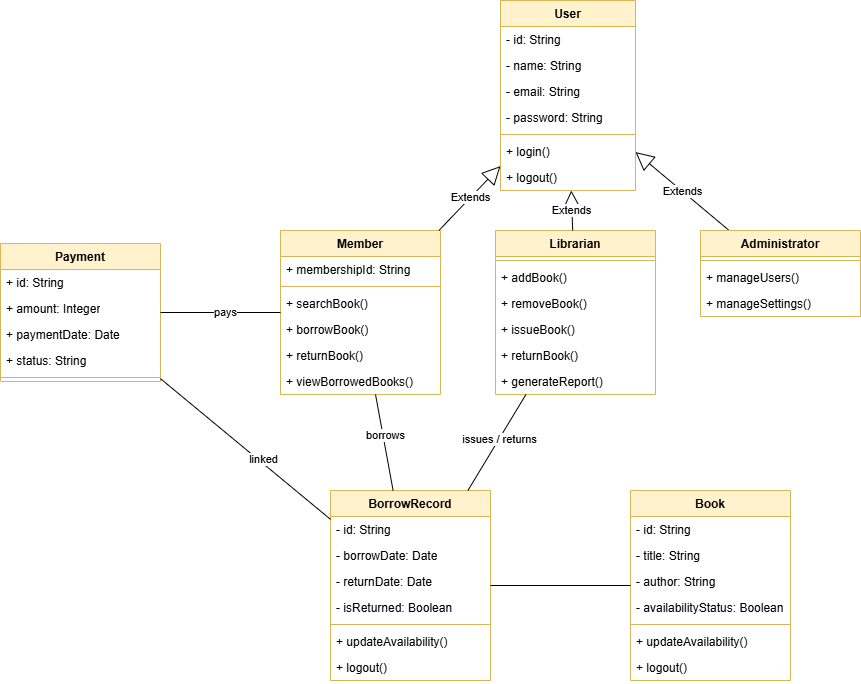

The diagram above was exported from draw.io. Its source (the exported page's mxGraphModel, read from the mxfile embedded in the PNG):
<mxGraphModel dx="1636" dy="502" grid="1" gridSize="10" guides="1" tooltips="1" connect="1" arrows="1" fold="1" page="1" pageScale="1" pageWidth="850" pageHeight="1100" math="0" shadow="0">
  <root>
    <mxCell id="0" />
    <mxCell id="1" parent="0" />
    <mxCell id="G44Ha0uQLu_0UCj_DFF9-6" value="User" style="swimlane;fontStyle=1;align=center;verticalAlign=top;childLayout=stackLayout;horizontal=1;startSize=26;horizontalStack=0;resizeParent=1;resizeParentMax=0;resizeLast=0;collapsible=1;marginBottom=0;whiteSpace=wrap;html=1;fillColor=#fff2cc;strokeColor=#d6b656;" vertex="1" parent="1">
      <mxGeometry x="350" y="60" width="135" height="190" as="geometry" />
    </mxCell>
    <mxCell id="G44Ha0uQLu_0UCj_DFF9-7" value="- id: String" style="text;strokeColor=none;fillColor=none;align=left;verticalAlign=top;spacingLeft=4;spacingRight=4;overflow=hidden;rotatable=0;points=[[0,0.5],[1,0.5]];portConstraint=eastwest;whiteSpace=wrap;html=1;" vertex="1" parent="G44Ha0uQLu_0UCj_DFF9-6">
      <mxGeometry y="26" width="135" height="26" as="geometry" />
    </mxCell>
    <mxCell id="G44Ha0uQLu_0UCj_DFF9-10" value="- name: String" style="text;strokeColor=none;fillColor=none;align=left;verticalAlign=top;spacingLeft=4;spacingRight=4;overflow=hidden;rotatable=0;points=[[0,0.5],[1,0.5]];portConstraint=eastwest;whiteSpace=wrap;html=1;" vertex="1" parent="G44Ha0uQLu_0UCj_DFF9-6">
      <mxGeometry y="52" width="135" height="26" as="geometry" />
    </mxCell>
    <mxCell id="G44Ha0uQLu_0UCj_DFF9-12" value="- email: String" style="text;strokeColor=none;fillColor=none;align=left;verticalAlign=top;spacingLeft=4;spacingRight=4;overflow=hidden;rotatable=0;points=[[0,0.5],[1,0.5]];portConstraint=eastwest;whiteSpace=wrap;html=1;" vertex="1" parent="G44Ha0uQLu_0UCj_DFF9-6">
      <mxGeometry y="78" width="135" height="26" as="geometry" />
    </mxCell>
    <mxCell id="G44Ha0uQLu_0UCj_DFF9-11" value="- password: String" style="text;strokeColor=none;fillColor=none;align=left;verticalAlign=top;spacingLeft=4;spacingRight=4;overflow=hidden;rotatable=0;points=[[0,0.5],[1,0.5]];portConstraint=eastwest;whiteSpace=wrap;html=1;" vertex="1" parent="G44Ha0uQLu_0UCj_DFF9-6">
      <mxGeometry y="104" width="135" height="26" as="geometry" />
    </mxCell>
    <mxCell id="G44Ha0uQLu_0UCj_DFF9-8" value="" style="line;strokeWidth=1;fillColor=none;align=left;verticalAlign=middle;spacingTop=-1;spacingLeft=3;spacingRight=3;rotatable=0;labelPosition=right;points=[];portConstraint=eastwest;strokeColor=inherit;" vertex="1" parent="G44Ha0uQLu_0UCj_DFF9-6">
      <mxGeometry y="130" width="135" height="8" as="geometry" />
    </mxCell>
    <mxCell id="G44Ha0uQLu_0UCj_DFF9-13" value="+ login()" style="text;strokeColor=none;fillColor=none;align=left;verticalAlign=top;spacingLeft=4;spacingRight=4;overflow=hidden;rotatable=0;points=[[0,0.5],[1,0.5]];portConstraint=eastwest;whiteSpace=wrap;html=1;" vertex="1" parent="G44Ha0uQLu_0UCj_DFF9-6">
      <mxGeometry y="138" width="135" height="26" as="geometry" />
    </mxCell>
    <mxCell id="G44Ha0uQLu_0UCj_DFF9-9" value="+ logout()" style="text;strokeColor=none;fillColor=none;align=left;verticalAlign=top;spacingLeft=4;spacingRight=4;overflow=hidden;rotatable=0;points=[[0,0.5],[1,0.5]];portConstraint=eastwest;whiteSpace=wrap;html=1;" vertex="1" parent="G44Ha0uQLu_0UCj_DFF9-6">
      <mxGeometry y="164" width="135" height="26" as="geometry" />
    </mxCell>
    <mxCell id="G44Ha0uQLu_0UCj_DFF9-18" value="Member " style="swimlane;fontStyle=1;align=center;verticalAlign=top;childLayout=stackLayout;horizontal=1;startSize=26;horizontalStack=0;resizeParent=1;resizeParentMax=0;resizeLast=0;collapsible=1;marginBottom=0;whiteSpace=wrap;html=1;fillColor=#fff2cc;strokeColor=#d6b656;" vertex="1" parent="1">
      <mxGeometry x="130" y="290" width="160" height="164" as="geometry" />
    </mxCell>
    <mxCell id="G44Ha0uQLu_0UCj_DFF9-19" value="+ membershipId: String" style="text;strokeColor=none;fillColor=none;align=left;verticalAlign=top;spacingLeft=4;spacingRight=4;overflow=hidden;rotatable=0;points=[[0,0.5],[1,0.5]];portConstraint=eastwest;whiteSpace=wrap;html=1;" vertex="1" parent="G44Ha0uQLu_0UCj_DFF9-18">
      <mxGeometry y="26" width="160" height="26" as="geometry" />
    </mxCell>
    <mxCell id="G44Ha0uQLu_0UCj_DFF9-20" value="" style="line;strokeWidth=1;fillColor=none;align=left;verticalAlign=middle;spacingTop=-1;spacingLeft=3;spacingRight=3;rotatable=0;labelPosition=right;points=[];portConstraint=eastwest;strokeColor=inherit;" vertex="1" parent="G44Ha0uQLu_0UCj_DFF9-18">
      <mxGeometry y="52" width="160" height="8" as="geometry" />
    </mxCell>
    <mxCell id="G44Ha0uQLu_0UCj_DFF9-21" value="+ searchBook()" style="text;strokeColor=none;fillColor=none;align=left;verticalAlign=top;spacingLeft=4;spacingRight=4;overflow=hidden;rotatable=0;points=[[0,0.5],[1,0.5]];portConstraint=eastwest;whiteSpace=wrap;html=1;" vertex="1" parent="G44Ha0uQLu_0UCj_DFF9-18">
      <mxGeometry y="60" width="160" height="26" as="geometry" />
    </mxCell>
    <mxCell id="G44Ha0uQLu_0UCj_DFF9-22" value="+ borrowBook()" style="text;strokeColor=none;fillColor=none;align=left;verticalAlign=top;spacingLeft=4;spacingRight=4;overflow=hidden;rotatable=0;points=[[0,0.5],[1,0.5]];portConstraint=eastwest;whiteSpace=wrap;html=1;" vertex="1" parent="G44Ha0uQLu_0UCj_DFF9-18">
      <mxGeometry y="86" width="160" height="26" as="geometry" />
    </mxCell>
    <mxCell id="G44Ha0uQLu_0UCj_DFF9-39" value="+ returnBook()" style="text;strokeColor=none;fillColor=none;align=left;verticalAlign=top;spacingLeft=4;spacingRight=4;overflow=hidden;rotatable=0;points=[[0,0.5],[1,0.5]];portConstraint=eastwest;whiteSpace=wrap;html=1;" vertex="1" parent="G44Ha0uQLu_0UCj_DFF9-18">
      <mxGeometry y="112" width="160" height="26" as="geometry" />
    </mxCell>
    <mxCell id="G44Ha0uQLu_0UCj_DFF9-23" value="+ viewBorrowedBooks()" style="text;strokeColor=none;fillColor=none;align=left;verticalAlign=top;spacingLeft=4;spacingRight=4;overflow=hidden;rotatable=0;points=[[0,0.5],[1,0.5]];portConstraint=eastwest;whiteSpace=wrap;html=1;" vertex="1" parent="G44Ha0uQLu_0UCj_DFF9-18">
      <mxGeometry y="138" width="160" height="26" as="geometry" />
    </mxCell>
    <mxCell id="G44Ha0uQLu_0UCj_DFF9-24" value="Extends" style="endArrow=block;endSize=16;endFill=0;html=1;rounded=0;" edge="1" parent="1" source="G44Ha0uQLu_0UCj_DFF9-18" target="G44Ha0uQLu_0UCj_DFF9-6">
      <mxGeometry width="160" relative="1" as="geometry">
        <mxPoint x="320" y="260" as="sourcePoint" />
        <mxPoint x="480" y="260" as="targetPoint" />
      </mxGeometry>
    </mxCell>
    <mxCell id="G44Ha0uQLu_0UCj_DFF9-25" value="Librarian  " style="swimlane;fontStyle=1;align=center;verticalAlign=top;childLayout=stackLayout;horizontal=1;startSize=26;horizontalStack=0;resizeParent=1;resizeParentMax=0;resizeLast=0;collapsible=1;marginBottom=0;whiteSpace=wrap;html=1;fillColor=#fff2cc;strokeColor=#d6b656;" vertex="1" parent="1">
      <mxGeometry x="345" y="290" width="160" height="164" as="geometry" />
    </mxCell>
    <mxCell id="G44Ha0uQLu_0UCj_DFF9-27" value="" style="line;strokeWidth=1;fillColor=none;align=left;verticalAlign=middle;spacingTop=-1;spacingLeft=3;spacingRight=3;rotatable=0;labelPosition=right;points=[];portConstraint=eastwest;strokeColor=inherit;" vertex="1" parent="G44Ha0uQLu_0UCj_DFF9-25">
      <mxGeometry y="26" width="160" height="8" as="geometry" />
    </mxCell>
    <mxCell id="G44Ha0uQLu_0UCj_DFF9-28" value="+ addBook()" style="text;strokeColor=none;fillColor=none;align=left;verticalAlign=top;spacingLeft=4;spacingRight=4;overflow=hidden;rotatable=0;points=[[0,0.5],[1,0.5]];portConstraint=eastwest;whiteSpace=wrap;html=1;" vertex="1" parent="G44Ha0uQLu_0UCj_DFF9-25">
      <mxGeometry y="34" width="160" height="26" as="geometry" />
    </mxCell>
    <mxCell id="G44Ha0uQLu_0UCj_DFF9-29" value="+ removeBook()" style="text;strokeColor=none;fillColor=none;align=left;verticalAlign=top;spacingLeft=4;spacingRight=4;overflow=hidden;rotatable=0;points=[[0,0.5],[1,0.5]];portConstraint=eastwest;whiteSpace=wrap;html=1;" vertex="1" parent="G44Ha0uQLu_0UCj_DFF9-25">
      <mxGeometry y="60" width="160" height="26" as="geometry" />
    </mxCell>
    <mxCell id="G44Ha0uQLu_0UCj_DFF9-30" value="+ issueBook()" style="text;strokeColor=none;fillColor=none;align=left;verticalAlign=top;spacingLeft=4;spacingRight=4;overflow=hidden;rotatable=0;points=[[0,0.5],[1,0.5]];portConstraint=eastwest;whiteSpace=wrap;html=1;" vertex="1" parent="G44Ha0uQLu_0UCj_DFF9-25">
      <mxGeometry y="86" width="160" height="26" as="geometry" />
    </mxCell>
    <mxCell id="G44Ha0uQLu_0UCj_DFF9-41" value="+ returnBook()" style="text;strokeColor=none;fillColor=none;align=left;verticalAlign=top;spacingLeft=4;spacingRight=4;overflow=hidden;rotatable=0;points=[[0,0.5],[1,0.5]];portConstraint=eastwest;whiteSpace=wrap;html=1;" vertex="1" parent="G44Ha0uQLu_0UCj_DFF9-25">
      <mxGeometry y="112" width="160" height="26" as="geometry" />
    </mxCell>
    <mxCell id="G44Ha0uQLu_0UCj_DFF9-40" value="+ generateReport()" style="text;strokeColor=none;fillColor=none;align=left;verticalAlign=top;spacingLeft=4;spacingRight=4;overflow=hidden;rotatable=0;points=[[0,0.5],[1,0.5]];portConstraint=eastwest;whiteSpace=wrap;html=1;" vertex="1" parent="G44Ha0uQLu_0UCj_DFF9-25">
      <mxGeometry y="138" width="160" height="26" as="geometry" />
    </mxCell>
    <mxCell id="G44Ha0uQLu_0UCj_DFF9-31" value="Extends" style="endArrow=block;endSize=16;endFill=0;html=1;rounded=0;" edge="1" parent="1" source="G44Ha0uQLu_0UCj_DFF9-25" target="G44Ha0uQLu_0UCj_DFF9-6">
      <mxGeometry width="160" relative="1" as="geometry">
        <mxPoint x="305" y="320" as="sourcePoint" />
        <mxPoint x="360" y="250" as="targetPoint" />
      </mxGeometry>
    </mxCell>
    <mxCell id="G44Ha0uQLu_0UCj_DFF9-32" value="Extends" style="endArrow=block;endSize=16;endFill=0;html=1;rounded=0;" edge="1" parent="1" source="G44Ha0uQLu_0UCj_DFF9-33" target="G44Ha0uQLu_0UCj_DFF9-6">
      <mxGeometry width="160" relative="1" as="geometry">
        <mxPoint x="550" y="270" as="sourcePoint" />
        <mxPoint x="605" y="200" as="targetPoint" />
      </mxGeometry>
    </mxCell>
    <mxCell id="G44Ha0uQLu_0UCj_DFF9-33" value="Administrator  " style="swimlane;fontStyle=1;align=center;verticalAlign=top;childLayout=stackLayout;horizontal=1;startSize=26;horizontalStack=0;resizeParent=1;resizeParentMax=0;resizeLast=0;collapsible=1;marginBottom=0;whiteSpace=wrap;html=1;fillColor=#fff2cc;strokeColor=#d6b656;" vertex="1" parent="1">
      <mxGeometry x="550" y="290" width="160" height="86" as="geometry" />
    </mxCell>
    <mxCell id="G44Ha0uQLu_0UCj_DFF9-35" value="" style="line;strokeWidth=1;fillColor=none;align=left;verticalAlign=middle;spacingTop=-1;spacingLeft=3;spacingRight=3;rotatable=0;labelPosition=right;points=[];portConstraint=eastwest;strokeColor=inherit;" vertex="1" parent="G44Ha0uQLu_0UCj_DFF9-33">
      <mxGeometry y="26" width="160" height="8" as="geometry" />
    </mxCell>
    <mxCell id="G44Ha0uQLu_0UCj_DFF9-36" value="+ manageUsers()" style="text;strokeColor=none;fillColor=none;align=left;verticalAlign=top;spacingLeft=4;spacingRight=4;overflow=hidden;rotatable=0;points=[[0,0.5],[1,0.5]];portConstraint=eastwest;whiteSpace=wrap;html=1;" vertex="1" parent="G44Ha0uQLu_0UCj_DFF9-33">
      <mxGeometry y="34" width="160" height="26" as="geometry" />
    </mxCell>
    <mxCell id="G44Ha0uQLu_0UCj_DFF9-37" value="+ manageSettings()" style="text;strokeColor=none;fillColor=none;align=left;verticalAlign=top;spacingLeft=4;spacingRight=4;overflow=hidden;rotatable=0;points=[[0,0.5],[1,0.5]];portConstraint=eastwest;whiteSpace=wrap;html=1;" vertex="1" parent="G44Ha0uQLu_0UCj_DFF9-33">
      <mxGeometry y="60" width="160" height="26" as="geometry" />
    </mxCell>
    <mxCell id="G44Ha0uQLu_0UCj_DFF9-42" value="Book" style="swimlane;fontStyle=1;align=center;verticalAlign=top;childLayout=stackLayout;horizontal=1;startSize=26;horizontalStack=0;resizeParent=1;resizeParentMax=0;resizeLast=0;collapsible=1;marginBottom=0;whiteSpace=wrap;html=1;fillColor=#fff2cc;strokeColor=#d6b656;" vertex="1" parent="1">
      <mxGeometry x="480" y="550" width="160" height="190" as="geometry" />
    </mxCell>
    <mxCell id="G44Ha0uQLu_0UCj_DFF9-43" value="- id: String" style="text;strokeColor=none;fillColor=none;align=left;verticalAlign=top;spacingLeft=4;spacingRight=4;overflow=hidden;rotatable=0;points=[[0,0.5],[1,0.5]];portConstraint=eastwest;whiteSpace=wrap;html=1;" vertex="1" parent="G44Ha0uQLu_0UCj_DFF9-42">
      <mxGeometry y="26" width="160" height="26" as="geometry" />
    </mxCell>
    <mxCell id="G44Ha0uQLu_0UCj_DFF9-44" value="- title: String" style="text;strokeColor=none;fillColor=none;align=left;verticalAlign=top;spacingLeft=4;spacingRight=4;overflow=hidden;rotatable=0;points=[[0,0.5],[1,0.5]];portConstraint=eastwest;whiteSpace=wrap;html=1;" vertex="1" parent="G44Ha0uQLu_0UCj_DFF9-42">
      <mxGeometry y="52" width="160" height="26" as="geometry" />
    </mxCell>
    <mxCell id="G44Ha0uQLu_0UCj_DFF9-45" value="- author: String" style="text;strokeColor=none;fillColor=none;align=left;verticalAlign=top;spacingLeft=4;spacingRight=4;overflow=hidden;rotatable=0;points=[[0,0.5],[1,0.5]];portConstraint=eastwest;whiteSpace=wrap;html=1;" vertex="1" parent="G44Ha0uQLu_0UCj_DFF9-42">
      <mxGeometry y="78" width="160" height="26" as="geometry" />
    </mxCell>
    <mxCell id="G44Ha0uQLu_0UCj_DFF9-46" value="- availabilityStatus: Boolean" style="text;strokeColor=none;fillColor=none;align=left;verticalAlign=top;spacingLeft=4;spacingRight=4;overflow=hidden;rotatable=0;points=[[0,0.5],[1,0.5]];portConstraint=eastwest;whiteSpace=wrap;html=1;" vertex="1" parent="G44Ha0uQLu_0UCj_DFF9-42">
      <mxGeometry y="104" width="160" height="26" as="geometry" />
    </mxCell>
    <mxCell id="G44Ha0uQLu_0UCj_DFF9-47" value="" style="line;strokeWidth=1;fillColor=none;align=left;verticalAlign=middle;spacingTop=-1;spacingLeft=3;spacingRight=3;rotatable=0;labelPosition=right;points=[];portConstraint=eastwest;strokeColor=inherit;" vertex="1" parent="G44Ha0uQLu_0UCj_DFF9-42">
      <mxGeometry y="130" width="160" height="8" as="geometry" />
    </mxCell>
    <mxCell id="G44Ha0uQLu_0UCj_DFF9-48" value="+ updateAvailability()" style="text;strokeColor=none;fillColor=none;align=left;verticalAlign=top;spacingLeft=4;spacingRight=4;overflow=hidden;rotatable=0;points=[[0,0.5],[1,0.5]];portConstraint=eastwest;whiteSpace=wrap;html=1;" vertex="1" parent="G44Ha0uQLu_0UCj_DFF9-42">
      <mxGeometry y="138" width="160" height="26" as="geometry" />
    </mxCell>
    <mxCell id="G44Ha0uQLu_0UCj_DFF9-49" value="+ logout()" style="text;strokeColor=none;fillColor=none;align=left;verticalAlign=top;spacingLeft=4;spacingRight=4;overflow=hidden;rotatable=0;points=[[0,0.5],[1,0.5]];portConstraint=eastwest;whiteSpace=wrap;html=1;" vertex="1" parent="G44Ha0uQLu_0UCj_DFF9-42">
      <mxGeometry y="164" width="160" height="26" as="geometry" />
    </mxCell>
    <mxCell id="G44Ha0uQLu_0UCj_DFF9-50" value="BorrowRecord" style="swimlane;fontStyle=1;align=center;verticalAlign=top;childLayout=stackLayout;horizontal=1;startSize=26;horizontalStack=0;resizeParent=1;resizeParentMax=0;resizeLast=0;collapsible=1;marginBottom=0;whiteSpace=wrap;html=1;fillColor=#fff2cc;strokeColor=#d6b656;" vertex="1" parent="1">
      <mxGeometry x="180" y="550" width="160" height="190" as="geometry" />
    </mxCell>
    <mxCell id="G44Ha0uQLu_0UCj_DFF9-51" value="- id: String" style="text;strokeColor=none;fillColor=none;align=left;verticalAlign=top;spacingLeft=4;spacingRight=4;overflow=hidden;rotatable=0;points=[[0,0.5],[1,0.5]];portConstraint=eastwest;whiteSpace=wrap;html=1;" vertex="1" parent="G44Ha0uQLu_0UCj_DFF9-50">
      <mxGeometry y="26" width="160" height="26" as="geometry" />
    </mxCell>
    <mxCell id="G44Ha0uQLu_0UCj_DFF9-52" value="- borrowDate: Date" style="text;strokeColor=none;fillColor=none;align=left;verticalAlign=top;spacingLeft=4;spacingRight=4;overflow=hidden;rotatable=0;points=[[0,0.5],[1,0.5]];portConstraint=eastwest;whiteSpace=wrap;html=1;" vertex="1" parent="G44Ha0uQLu_0UCj_DFF9-50">
      <mxGeometry y="52" width="160" height="26" as="geometry" />
    </mxCell>
    <mxCell id="G44Ha0uQLu_0UCj_DFF9-53" value="- returnDate: Date" style="text;strokeColor=none;fillColor=none;align=left;verticalAlign=top;spacingLeft=4;spacingRight=4;overflow=hidden;rotatable=0;points=[[0,0.5],[1,0.5]];portConstraint=eastwest;whiteSpace=wrap;html=1;" vertex="1" parent="G44Ha0uQLu_0UCj_DFF9-50">
      <mxGeometry y="78" width="160" height="26" as="geometry" />
    </mxCell>
    <mxCell id="G44Ha0uQLu_0UCj_DFF9-54" value="- isReturned: Boolean" style="text;strokeColor=none;fillColor=none;align=left;verticalAlign=top;spacingLeft=4;spacingRight=4;overflow=hidden;rotatable=0;points=[[0,0.5],[1,0.5]];portConstraint=eastwest;whiteSpace=wrap;html=1;" vertex="1" parent="G44Ha0uQLu_0UCj_DFF9-50">
      <mxGeometry y="104" width="160" height="26" as="geometry" />
    </mxCell>
    <mxCell id="G44Ha0uQLu_0UCj_DFF9-55" value="" style="line;strokeWidth=1;fillColor=none;align=left;verticalAlign=middle;spacingTop=-1;spacingLeft=3;spacingRight=3;rotatable=0;labelPosition=right;points=[];portConstraint=eastwest;strokeColor=inherit;" vertex="1" parent="G44Ha0uQLu_0UCj_DFF9-50">
      <mxGeometry y="130" width="160" height="8" as="geometry" />
    </mxCell>
    <mxCell id="G44Ha0uQLu_0UCj_DFF9-56" value="+ updateAvailability()" style="text;strokeColor=none;fillColor=none;align=left;verticalAlign=top;spacingLeft=4;spacingRight=4;overflow=hidden;rotatable=0;points=[[0,0.5],[1,0.5]];portConstraint=eastwest;whiteSpace=wrap;html=1;" vertex="1" parent="G44Ha0uQLu_0UCj_DFF9-50">
      <mxGeometry y="138" width="160" height="26" as="geometry" />
    </mxCell>
    <mxCell id="G44Ha0uQLu_0UCj_DFF9-57" value="+ logout()" style="text;strokeColor=none;fillColor=none;align=left;verticalAlign=top;spacingLeft=4;spacingRight=4;overflow=hidden;rotatable=0;points=[[0,0.5],[1,0.5]];portConstraint=eastwest;whiteSpace=wrap;html=1;" vertex="1" parent="G44Ha0uQLu_0UCj_DFF9-50">
      <mxGeometry y="164" width="160" height="26" as="geometry" />
    </mxCell>
    <mxCell id="G44Ha0uQLu_0UCj_DFF9-59" value="" style="endArrow=none;html=1;rounded=0;" edge="1" parent="1" source="G44Ha0uQLu_0UCj_DFF9-50" target="G44Ha0uQLu_0UCj_DFF9-42">
      <mxGeometry width="50" height="50" relative="1" as="geometry">
        <mxPoint x="380" y="490" as="sourcePoint" />
        <mxPoint x="430" y="440" as="targetPoint" />
      </mxGeometry>
    </mxCell>
    <mxCell id="G44Ha0uQLu_0UCj_DFF9-60" value="" style="endArrow=none;html=1;rounded=0;" edge="1" parent="1" source="G44Ha0uQLu_0UCj_DFF9-50" target="G44Ha0uQLu_0UCj_DFF9-18">
      <mxGeometry width="50" height="50" relative="1" as="geometry">
        <mxPoint x="380" y="490" as="sourcePoint" />
        <mxPoint x="430" y="440" as="targetPoint" />
      </mxGeometry>
    </mxCell>
    <mxCell id="G44Ha0uQLu_0UCj_DFF9-62" value="borrows" style="edgeLabel;html=1;align=center;verticalAlign=middle;resizable=0;points=[];" vertex="1" connectable="0" parent="G44Ha0uQLu_0UCj_DFF9-60">
      <mxGeometry x="0.1471" y="-2" relative="1" as="geometry">
        <mxPoint as="offset" />
      </mxGeometry>
    </mxCell>
    <mxCell id="G44Ha0uQLu_0UCj_DFF9-61" value="" style="endArrow=none;html=1;rounded=0;" edge="1" parent="1" source="G44Ha0uQLu_0UCj_DFF9-50" target="G44Ha0uQLu_0UCj_DFF9-25">
      <mxGeometry width="50" height="50" relative="1" as="geometry">
        <mxPoint x="380" y="490" as="sourcePoint" />
        <mxPoint x="430" y="440" as="targetPoint" />
      </mxGeometry>
    </mxCell>
    <mxCell id="G44Ha0uQLu_0UCj_DFF9-80" value="issues / returns" style="edgeLabel;html=1;align=center;verticalAlign=middle;resizable=0;points=[];" vertex="1" connectable="0" parent="G44Ha0uQLu_0UCj_DFF9-61">
      <mxGeometry x="0.0715" relative="1" as="geometry">
        <mxPoint as="offset" />
      </mxGeometry>
    </mxCell>
    <mxCell id="G44Ha0uQLu_0UCj_DFF9-63" value="Payment " style="swimlane;fontStyle=1;align=center;verticalAlign=top;childLayout=stackLayout;horizontal=1;startSize=26;horizontalStack=0;resizeParent=1;resizeParentMax=0;resizeLast=0;collapsible=1;marginBottom=0;whiteSpace=wrap;html=1;fillColor=#fff2cc;strokeColor=#d6b656;" vertex="1" parent="1">
      <mxGeometry x="-150" y="303" width="160" height="138" as="geometry" />
    </mxCell>
    <mxCell id="G44Ha0uQLu_0UCj_DFF9-70" value="+ id: String" style="text;strokeColor=none;fillColor=none;align=left;verticalAlign=top;spacingLeft=4;spacingRight=4;overflow=hidden;rotatable=0;points=[[0,0.5],[1,0.5]];portConstraint=eastwest;whiteSpace=wrap;html=1;" vertex="1" parent="G44Ha0uQLu_0UCj_DFF9-63">
      <mxGeometry y="26" width="160" height="26" as="geometry" />
    </mxCell>
    <mxCell id="G44Ha0uQLu_0UCj_DFF9-64" value="+ amount: Integer" style="text;strokeColor=none;fillColor=none;align=left;verticalAlign=top;spacingLeft=4;spacingRight=4;overflow=hidden;rotatable=0;points=[[0,0.5],[1,0.5]];portConstraint=eastwest;whiteSpace=wrap;html=1;" vertex="1" parent="G44Ha0uQLu_0UCj_DFF9-63">
      <mxGeometry y="52" width="160" height="26" as="geometry" />
    </mxCell>
    <mxCell id="G44Ha0uQLu_0UCj_DFF9-71" value="+ paymentDate: Date" style="text;strokeColor=none;fillColor=none;align=left;verticalAlign=top;spacingLeft=4;spacingRight=4;overflow=hidden;rotatable=0;points=[[0,0.5],[1,0.5]];portConstraint=eastwest;whiteSpace=wrap;html=1;" vertex="1" parent="G44Ha0uQLu_0UCj_DFF9-63">
      <mxGeometry y="78" width="160" height="26" as="geometry" />
    </mxCell>
    <mxCell id="G44Ha0uQLu_0UCj_DFF9-72" value="+ status: String" style="text;strokeColor=none;fillColor=none;align=left;verticalAlign=top;spacingLeft=4;spacingRight=4;overflow=hidden;rotatable=0;points=[[0,0.5],[1,0.5]];portConstraint=eastwest;whiteSpace=wrap;html=1;" vertex="1" parent="G44Ha0uQLu_0UCj_DFF9-63">
      <mxGeometry y="104" width="160" height="26" as="geometry" />
    </mxCell>
    <mxCell id="G44Ha0uQLu_0UCj_DFF9-65" value="" style="line;strokeWidth=1;fillColor=none;align=left;verticalAlign=middle;spacingTop=-1;spacingLeft=3;spacingRight=3;rotatable=0;labelPosition=right;points=[];portConstraint=eastwest;strokeColor=inherit;" vertex="1" parent="G44Ha0uQLu_0UCj_DFF9-63">
      <mxGeometry y="130" width="160" height="8" as="geometry" />
    </mxCell>
    <mxCell id="G44Ha0uQLu_0UCj_DFF9-74" value="" style="endArrow=none;html=1;rounded=0;" edge="1" parent="1" source="G44Ha0uQLu_0UCj_DFF9-63" target="G44Ha0uQLu_0UCj_DFF9-18">
      <mxGeometry width="50" height="50" relative="1" as="geometry">
        <mxPoint x="180" y="390" as="sourcePoint" />
        <mxPoint x="230" y="340" as="targetPoint" />
      </mxGeometry>
    </mxCell>
    <mxCell id="G44Ha0uQLu_0UCj_DFF9-75" value="pays" style="edgeLabel;html=1;align=center;verticalAlign=middle;resizable=0;points=[];" vertex="1" connectable="0" parent="G44Ha0uQLu_0UCj_DFF9-74">
      <mxGeometry x="0.0667" y="1" relative="1" as="geometry">
        <mxPoint as="offset" />
      </mxGeometry>
    </mxCell>
    <mxCell id="G44Ha0uQLu_0UCj_DFF9-76" value="" style="endArrow=none;html=1;rounded=0;" edge="1" parent="1" source="G44Ha0uQLu_0UCj_DFF9-63" target="G44Ha0uQLu_0UCj_DFF9-50">
      <mxGeometry width="50" height="50" relative="1" as="geometry">
        <mxPoint x="180" y="490" as="sourcePoint" />
        <mxPoint x="230" y="440" as="targetPoint" />
      </mxGeometry>
    </mxCell>
    <mxCell id="G44Ha0uQLu_0UCj_DFF9-77" value="linked" style="edgeLabel;html=1;align=center;verticalAlign=middle;resizable=0;points=[];" vertex="1" connectable="0" parent="G44Ha0uQLu_0UCj_DFF9-76">
      <mxGeometry x="0.1752" y="3" relative="1" as="geometry">
        <mxPoint as="offset" />
      </mxGeometry>
    </mxCell>
  </root>
</mxGraphModel>